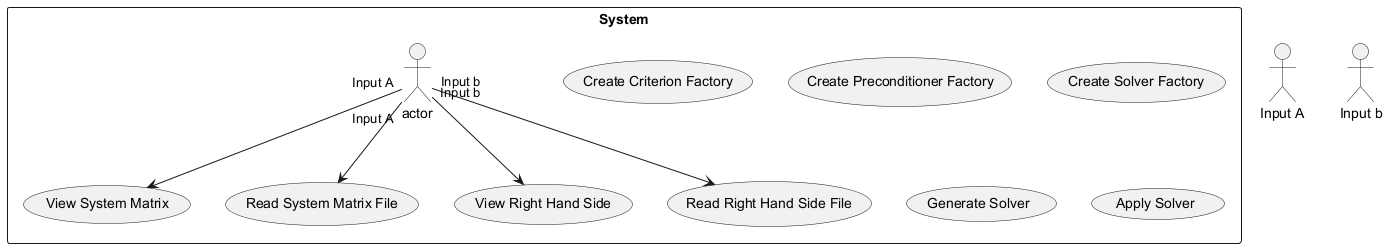

The diagram above was rendered by PlantUML. Its source (embedded in the PNG):
@startuml
actor "Input A"
actor "Input b"

rectangle "System" {
  actor "Input A" --> (View System Matrix)
  actor "Input A" --> (Read System Matrix File)

  actor "Input b" --> (View Right Hand Side)
  actor "Input b" --> (Read Right Hand Side File)

  (Create Criterion Factory)
  (Create Preconditioner Factory)
  (Create Solver Factory)
  (Generate Solver)
  (Apply Solver)
}

@enduml